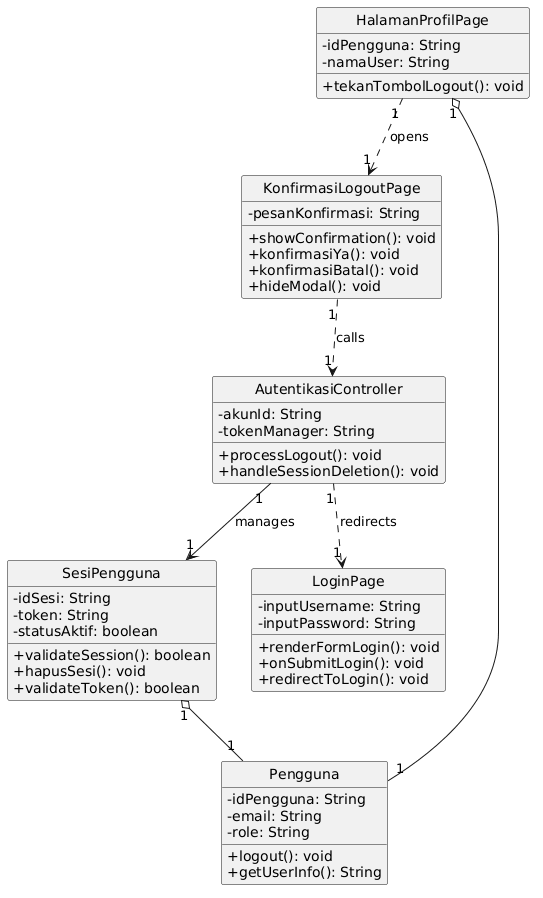

The diagram above was rendered by PlantUML. Its source (embedded in the PNG):
@startuml
hide circle
skinparam classAttributeIconSize 0

class HalamanProfilPage {
  - idPengguna: String
  - namaUser: String
  + tekanTombolLogout(): void
}

class KonfirmasiLogoutPage {
  - pesanKonfirmasi: String
  + showConfirmation(): void
  + konfirmasiYa(): void
  + konfirmasiBatal(): void
  + hideModal(): void
}

class AutentikasiController {
  - akunId: String
  - tokenManager: String
  + processLogout(): void
  + handleSessionDeletion(): void
}

class SesiPengguna {
  - idSesi: String
  - token: String
  - statusAktif: boolean
  + validateSession(): boolean
  + hapusSesi(): void
  + validateToken(): boolean
}

class Pengguna {
  - idPengguna: String
  - email: String
  - role: String
  + logout(): void
  + getUserInfo(): String
}

class LoginPage {
  - inputUsername: String
  - inputPassword: String
  + renderFormLogin(): void
  + onSubmitLogin(): void
  + redirectToLogin(): void
}

HalamanProfilPage "1" ..> "1" KonfirmasiLogoutPage : opens
KonfirmasiLogoutPage "1" ..> "1" AutentikasiController : calls
AutentikasiController "1" --> "1" SesiPengguna : manages
AutentikasiController "1" ..> "1" LoginPage : redirects
SesiPengguna "1" o-- "1" Pengguna
HalamanProfilPage "1" o-- "1" Pengguna
@enduml